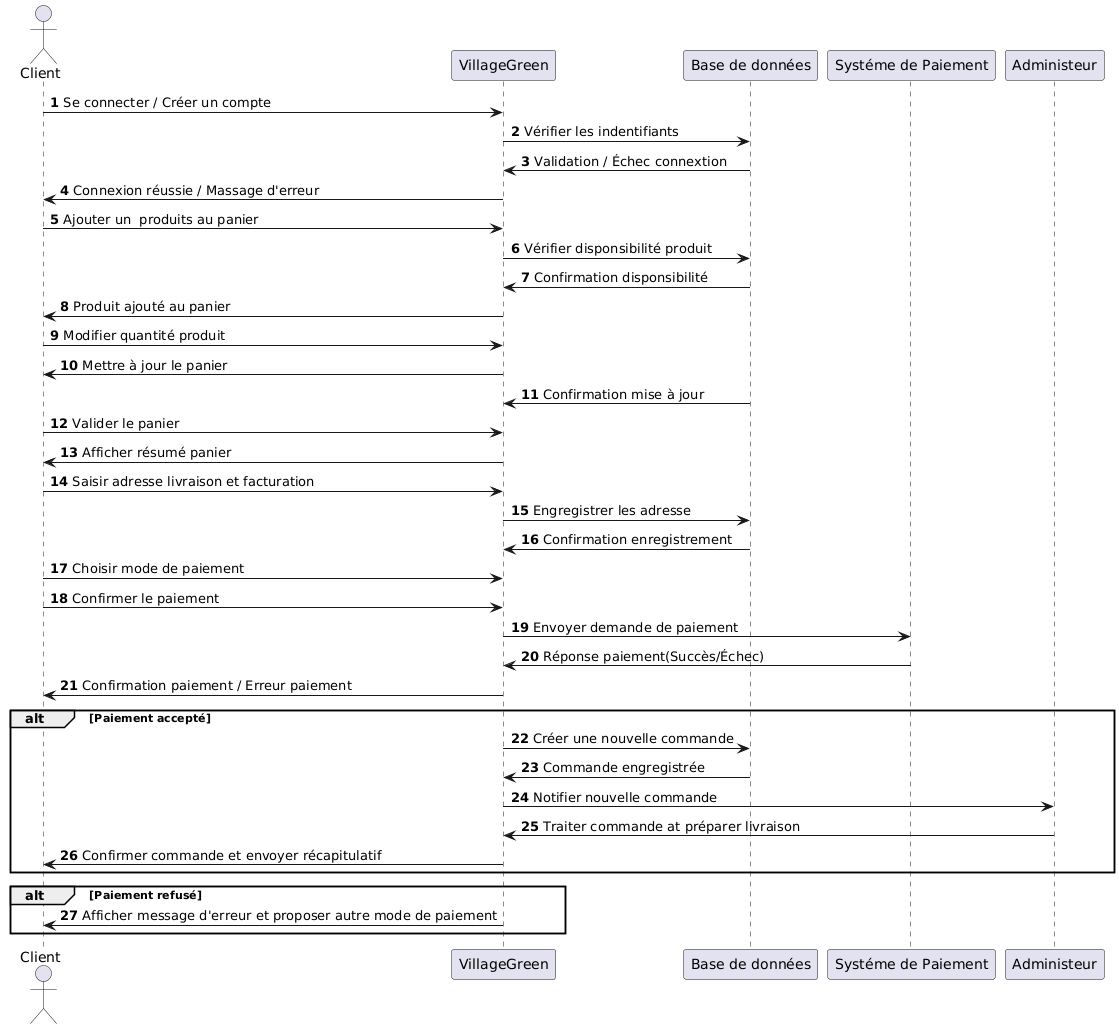

The diagram above was rendered by PlantUML. Its source (embedded in the PNG):
@startuml
autonumber 
actor Client 
participant "VillageGreen" as Web
participant "Base de données" as DB
participant "Systéme de Paiement" as Paiement
participant "Administeur" as Admin


Client -> Web: Se connecter / Créer un compte
Web -> DB: Vérifier les indentifiants
DB -> Web: Validation / Échec connextion 
Web -> Client: Connexion réussie / Massage d'erreur

Client -> Web: Ajouter un  produits au panier
Web -> DB: Vérifier disponsibilité produit
DB -> Web: Confirmation disponsibilité
Web -> Client: Produit ajouté au panier

Client -> Web: Modifier quantité produit 
Web -> Client: Mettre à jour le panier
DB -> Web: Confirmation mise à jour

Client -> Web: Valider le panier
Web -> Client: Afficher résumé panier

Client -> Web: Saisir adresse livraison et facturation
Web -> DB: Engregistrer les adresse 
DB -> Web: Confirmation enregistrement

Client -> Web: Choisir mode de paiement
Client -> Web: Confirmer le paiement
Web -> Paiement: Envoyer demande de paiement
Paiement -> Web: Réponse paiement(Succès/Échec)
Web -> Client: Confirmation paiement / Erreur paiement

alt Paiement accepté 
    Web -> DB: Créer une nouvelle commande
    DB -> Web: Commande engregistrée
    Web -> Admin: Notifier nouvelle commande
    Admin -> Web: Traiter commande at préparer livraison 
    Web -> Client: Confirmer commande et envoyer récapitulatif
end

alt Paiement refusé 
    Web -> Client: Afficher message d'erreur et proposer autre mode de paiement
end
@enduml